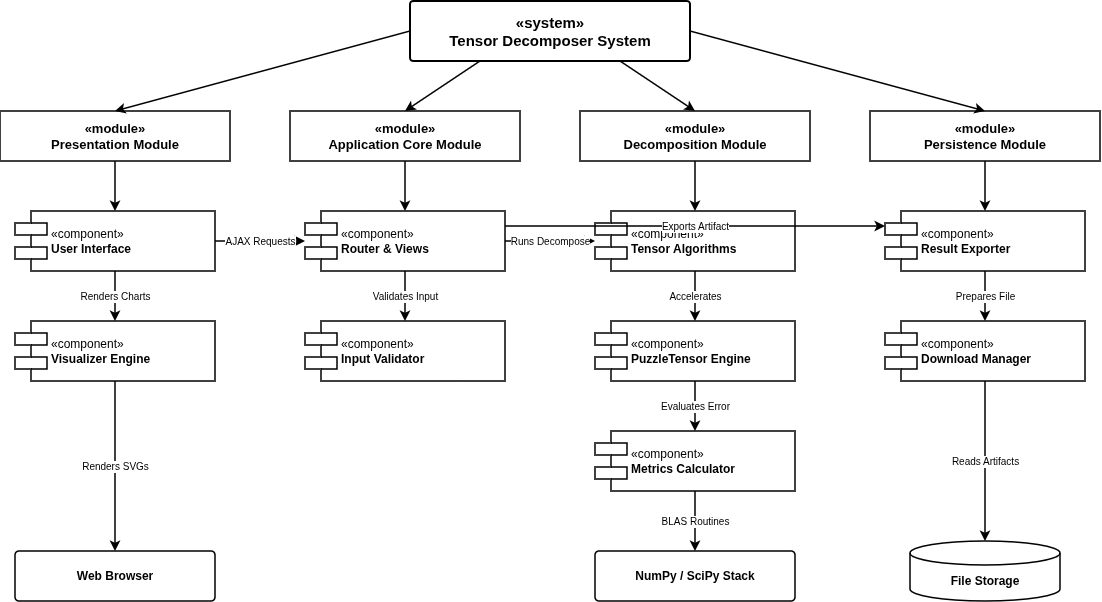

The diagram above was exported from draw.io. Its source (the exported page's mxGraphModel, read from the mxfile embedded in the PNG):
<mxGraphModel dx="1147" dy="639" grid="1" gridSize="10" guides="1" tooltips="1" connect="1" arrows="1" fold="1" page="1" pageScale="1" pageWidth="1200" pageHeight="720" background="#ffffff" math="0" shadow="0">
  <root>
    <mxCell id="0" />
    <mxCell id="1" parent="0" />
    <mxCell id="system_node" parent="1" style="rounded=1;whiteSpace=wrap;html=1;arcSize=6;fillColor=#ffffff;strokeColor=#000000;strokeWidth=2;align=center;fontColor=#000000;" value="&lt;b style=&quot;font-size: 15px;&quot;&gt;«system»&lt;br&gt;Tensor Decomposer System&lt;/b&gt;" vertex="1">
      <mxGeometry height="60" width="280" x="460" y="30" as="geometry" />
    </mxCell>
    <mxCell id="mod_presentation" parent="1" style="rounded=0;whiteSpace=wrap;html=1;fillColor=#ffffff;strokeColor=#000000;strokeWidth=1.5;align=center;fontColor=#000000;" value="&lt;b style=&quot;font-size: 13px;&quot;&gt;«module»&lt;br&gt;Presentation Module&lt;/b&gt;" vertex="1">
      <mxGeometry height="50" width="230" x="50" y="140" as="geometry" />
    </mxCell>
    <mxCell id="mod_core" parent="1" style="rounded=0;whiteSpace=wrap;html=1;fillColor=#ffffff;strokeColor=#000000;strokeWidth=1.5;align=center;fontColor=#000000;" value="&lt;b style=&quot;font-size: 13px;&quot;&gt;«module»&lt;br&gt;Application Core Module&lt;/b&gt;" vertex="1">
      <mxGeometry height="50" width="230" x="340" y="140" as="geometry" />
    </mxCell>
    <mxCell id="mod_decomp" parent="1" style="rounded=0;whiteSpace=wrap;html=1;fillColor=#ffffff;strokeColor=#000000;strokeWidth=1.5;align=center;fontColor=#000000;" value="&lt;b style=&quot;font-size: 13px;&quot;&gt;«module»&lt;br&gt;Decomposition Module&lt;/b&gt;" vertex="1">
      <mxGeometry height="50" width="230" x="630" y="140" as="geometry" />
    </mxCell>
    <mxCell id="mod_persistence" parent="1" style="rounded=0;whiteSpace=wrap;html=1;fillColor=#ffffff;strokeColor=#000000;strokeWidth=1.5;align=center;fontColor=#000000;" value="&lt;b style=&quot;font-size: 13px;&quot;&gt;«module»&lt;br&gt;Persistence Module&lt;/b&gt;" vertex="1">
      <mxGeometry height="50" width="230" x="920" y="140" as="geometry" />
    </mxCell>
    <mxCell id="comp_ui" parent="1" style="shape=component;align=left;spacingLeft=34;html=1;whiteSpace=wrap;fillColor=#ffffff;strokeColor=#000000;strokeWidth=1.5;fontColor=#000000;fontSize=12;" value="«component»&lt;br&gt;&lt;b&gt;User Interface&lt;/b&gt;" vertex="1">
      <mxGeometry height="60" width="200" x="65" y="240" as="geometry" />
    </mxCell>
    <mxCell id="comp_viz" parent="1" style="shape=component;align=left;spacingLeft=34;html=1;whiteSpace=wrap;fillColor=#ffffff;strokeColor=#000000;strokeWidth=1.5;fontColor=#000000;fontSize=12;" value="«component»&lt;br&gt;&lt;b&gt;Visualizer Engine&lt;/b&gt;" vertex="1">
      <mxGeometry height="60" width="200" x="65" y="350" as="geometry" />
    </mxCell>
    <mxCell id="comp_router" parent="1" style="shape=component;align=left;spacingLeft=34;html=1;whiteSpace=wrap;fillColor=#ffffff;strokeColor=#000000;strokeWidth=1.5;fontColor=#000000;fontSize=12;" value="«component»&lt;br&gt;&lt;b&gt;Router &amp; Views&lt;/b&gt;" vertex="1">
      <mxGeometry height="60" width="200" x="355" y="240" as="geometry" />
    </mxCell>
    <mxCell id="comp_validator" parent="1" style="shape=component;align=left;spacingLeft=34;html=1;whiteSpace=wrap;fillColor=#ffffff;strokeColor=#000000;strokeWidth=1.5;fontColor=#000000;fontSize=12;" value="«component»&lt;br&gt;&lt;b&gt;Input Validator&lt;/b&gt;" vertex="1">
      <mxGeometry height="60" width="200" x="355" y="350" as="geometry" />
    </mxCell>
    <mxCell id="comp_algorithms" parent="1" style="shape=component;align=left;spacingLeft=34;html=1;whiteSpace=wrap;fillColor=#ffffff;strokeColor=#000000;strokeWidth=1.5;fontColor=#000000;fontSize=12;" value="«component»&lt;br&gt;&lt;b&gt;Tensor Algorithms&lt;/b&gt;" vertex="1">
      <mxGeometry height="60" width="200" x="645" y="240" as="geometry" />
    </mxCell>
    <mxCell id="comp_puzzle" parent="1" style="shape=component;align=left;spacingLeft=34;html=1;whiteSpace=wrap;fillColor=#ffffff;strokeColor=#000000;strokeWidth=1.5;fontColor=#000000;fontSize=12;" value="«component»&lt;br&gt;&lt;b&gt;PuzzleTensor Engine&lt;/b&gt;" vertex="1">
      <mxGeometry height="60" width="200" x="645" y="350" as="geometry" />
    </mxCell>
    <mxCell id="comp_metrics" parent="1" style="shape=component;align=left;spacingLeft=34;html=1;whiteSpace=wrap;fillColor=#ffffff;strokeColor=#000000;strokeWidth=1.5;fontColor=#000000;fontSize=12;" value="«component»&lt;br&gt;&lt;b&gt;Metrics Calculator&lt;/b&gt;" vertex="1">
      <mxGeometry height="60" width="200" x="645" y="460" as="geometry" />
    </mxCell>
    <mxCell id="comp_exporter" parent="1" style="shape=component;align=left;spacingLeft=34;html=1;whiteSpace=wrap;fillColor=#ffffff;strokeColor=#000000;strokeWidth=1.5;fontColor=#000000;fontSize=12;" value="«component»&lt;br&gt;&lt;b&gt;Result Exporter&lt;/b&gt;" vertex="1">
      <mxGeometry height="60" width="200" x="935" y="240" as="geometry" />
    </mxCell>
    <mxCell id="comp_downloader" parent="1" style="shape=component;align=left;spacingLeft=34;html=1;whiteSpace=wrap;fillColor=#ffffff;strokeColor=#000000;strokeWidth=1.5;fontColor=#000000;fontSize=12;" value="«component»&lt;br&gt;&lt;b&gt;Download Manager&lt;/b&gt;" vertex="1">
      <mxGeometry height="60" width="200" x="935" y="350" as="geometry" />
    </mxCell>
    <mxCell id="ext_browser" parent="1" style="rounded=1;whiteSpace=wrap;html=1;arcSize=8;fillColor=#ffffff;strokeColor=#000000;strokeWidth=1.5;align=center;fontColor=#000000;fontSize=12;" value="&lt;b&gt;Web Browser&lt;/b&gt;" vertex="1">
      <mxGeometry height="50" width="200" x="65" y="580" as="geometry" />
    </mxCell>
    <mxCell id="ext_numpy" parent="1" style="rounded=1;whiteSpace=wrap;html=1;arcSize=8;fillColor=#ffffff;strokeColor=#000000;strokeWidth=1.5;align=center;fontColor=#000000;fontSize=12;" value="&lt;b&gt;NumPy / SciPy Stack&lt;/b&gt;" vertex="1">
      <mxGeometry height="50" width="200" x="645" y="580" as="geometry" />
    </mxCell>
    <mxCell id="ext_storage" parent="1" style="shape=cylinder3;whiteSpace=wrap;html=1;boundedLbl=1;backgroundOutline=1;size=12;fillColor=#ffffff;strokeColor=#000000;strokeWidth=1.5;align=center;fontColor=#000000;fontSize=12;" value="&lt;b&gt;File Storage&lt;/b&gt;" vertex="1">
      <mxGeometry height="60" width="150" x="960" y="570" as="geometry" />
    </mxCell>
    <mxCell id="edge_sys_pres" edge="1" parent="1" source="system_node" style="html=1;strokeColor=#000000;strokeWidth=1.5;endArrow=classic;exitX=0;exitY=0.5;exitDx=0;exitDy=0;entryX=0.5;entryY=0;entryDx=0;entryDy=0;" target="mod_presentation" value="">
      <mxGeometry relative="1" as="geometry" />
    </mxCell>
    <mxCell id="edge_sys_core" edge="1" parent="1" source="system_node" style="html=1;strokeColor=#000000;strokeWidth=1.5;endArrow=classic;exitX=0.25;exitY=1;exitDx=0;exitDy=0;entryX=0.5;entryY=0;entryDx=0;entryDy=0;" target="mod_core" value="">
      <mxGeometry relative="1" as="geometry" />
    </mxCell>
    <mxCell id="edge_sys_decomp" edge="1" parent="1" source="system_node" style="html=1;strokeColor=#000000;strokeWidth=1.5;endArrow=classic;exitX=0.75;exitY=1;exitDx=0;exitDy=0;entryX=0.5;entryY=0;entryDx=0;entryDy=0;" target="mod_decomp" value="">
      <mxGeometry relative="1" as="geometry" />
    </mxCell>
    <mxCell id="edge_sys_pers" edge="1" parent="1" source="system_node" style="html=1;strokeColor=#000000;strokeWidth=1.5;endArrow=classic;exitX=1;exitY=0.5;exitDx=0;exitDy=0;entryX=0.5;entryY=0;entryDx=0;entryDy=0;" target="mod_persistence" value="">
      <mxGeometry relative="1" as="geometry" />
    </mxCell>
    <mxCell id="edge_mod_ui" edge="1" parent="1" source="mod_presentation" style="html=1;strokeColor=#000000;strokeWidth=1.5;endArrow=classic;exitX=0.5;exitY=1;exitDx=0;exitDy=0;entryX=0.5;entryY=0;entryDx=0;entryDy=0;" target="comp_ui" value="">
      <mxGeometry relative="1" as="geometry" />
    </mxCell>
    <mxCell id="edge_mod_core" edge="1" parent="1" source="mod_core" style="html=1;strokeColor=#000000;strokeWidth=1.5;endArrow=classic;exitX=0.5;exitY=1;exitDx=0;exitDy=0;entryX=0.5;entryY=0;entryDx=0;entryDy=0;" target="comp_router" value="">
      <mxGeometry relative="1" as="geometry" />
    </mxCell>
    <mxCell id="edge_mod_decomp" edge="1" parent="1" source="mod_decomp" style="html=1;strokeColor=#000000;strokeWidth=1.5;endArrow=classic;exitX=0.5;exitY=1;exitDx=0;exitDy=0;entryX=0.5;entryY=0;entryDx=0;entryDy=0;" target="comp_algorithms" value="">
      <mxGeometry relative="1" as="geometry" />
    </mxCell>
    <mxCell id="edge_mod_pers" edge="1" parent="1" source="mod_persistence" style="html=1;strokeColor=#000000;strokeWidth=1.5;endArrow=classic;exitX=0.5;exitY=1;exitDx=0;exitDy=0;entryX=0.5;entryY=0;entryDx=0;entryDy=0;" target="comp_exporter" value="">
      <mxGeometry relative="1" as="geometry" />
    </mxCell>
    <mxCell id="edge_ui_viz" edge="1" parent="1" source="comp_ui" style="html=1;strokeColor=#000000;strokeWidth=1.5;fontColor=#000000;fontSize=10;endArrow=classic;exitX=0.5;exitY=1;exitDx=0;exitDy=0;entryX=0.5;entryY=0;entryDx=0;entryDy=0;" target="comp_viz" value="Renders Charts">
      <mxGeometry relative="1" as="geometry" />
    </mxCell>
    <mxCell id="edge_ui_router" edge="1" parent="1" source="comp_ui" style="html=1;strokeColor=#000000;strokeWidth=1.5;fontColor=#000000;fontSize=10;endArrow=classic;exitX=1;exitY=0.5;exitDx=0;exitDy=0;entryX=0;entryY=0.5;entryDx=0;entryDy=0;" target="comp_router" value="AJAX Requests">
      <mxGeometry relative="1" as="geometry" />
    </mxCell>
    <mxCell id="edge_router_val" edge="1" parent="1" source="comp_router" style="html=1;strokeColor=#000000;strokeWidth=1.5;fontColor=#000000;fontSize=10;endArrow=classic;exitX=0.5;exitY=1;exitDx=0;exitDy=0;entryX=0.5;entryY=0;entryDx=0;entryDy=0;" target="comp_validator" value="Validates Input">
      <mxGeometry relative="1" as="geometry" />
    </mxCell>
    <mxCell id="edge_router_algo" edge="1" parent="1" source="comp_router" style="html=1;strokeColor=#000000;strokeWidth=1.5;fontColor=#000000;fontSize=10;endArrow=classic;exitX=1;exitY=0.5;exitDx=0;exitDy=0;entryX=0;entryY=0.5;entryDx=0;entryDy=0;" target="comp_algorithms" value="Runs Decompose">
      <mxGeometry relative="1" as="geometry" />
    </mxCell>
    <mxCell id="edge_algo_puz" edge="1" parent="1" source="comp_algorithms" style="html=1;strokeColor=#000000;strokeWidth=1.5;fontColor=#000000;fontSize=10;endArrow=classic;exitX=0.5;exitY=1;exitDx=0;exitDy=0;entryX=0.5;entryY=0;entryDx=0;entryDy=0;" target="comp_puzzle" value="Accelerates">
      <mxGeometry relative="1" as="geometry" />
    </mxCell>
    <mxCell id="edge_puz_metrics" edge="1" parent="1" source="comp_puzzle" style="html=1;strokeColor=#000000;strokeWidth=1.5;fontColor=#000000;fontSize=10;endArrow=classic;exitX=0.5;exitY=1;exitDx=0;exitDy=0;entryX=0.5;entryY=0;entryDx=0;entryDy=0;" target="comp_metrics" value="Evaluates Error">
      <mxGeometry relative="1" as="geometry" />
    </mxCell>
    <mxCell id="edge_router_exp" edge="1" parent="1" source="comp_router" style="html=1;strokeColor=#000000;strokeWidth=1.5;fontColor=#000000;fontSize=10;endArrow=classic;exitX=1;exitY=0.25;exitDx=0;exitDy=0;entryX=0;entryY=0.25;entryDx=0;entryDy=0;" target="comp_exporter" value="Exports Artifact">
      <mxGeometry relative="1" as="geometry" />
    </mxCell>
    <mxCell id="edge_exp_down" edge="1" parent="1" source="comp_exporter" style="html=1;strokeColor=#000000;strokeWidth=1.5;fontColor=#000000;fontSize=10;endArrow=classic;exitX=0.5;exitY=1;exitDx=0;exitDy=0;entryX=0.5;entryY=0;entryDx=0;entryDy=0;" target="comp_downloader" value="Prepares File">
      <mxGeometry relative="1" as="geometry" />
    </mxCell>
    <mxCell id="edge_viz_browser" edge="1" parent="1" source="comp_viz" style="html=1;strokeColor=#000000;strokeWidth=1.5;fontColor=#000000;fontSize=10;endArrow=classic;exitX=0.5;exitY=1;exitDx=0;exitDy=0;entryX=0.5;entryY=0;entryDx=0;entryDy=0;" target="ext_browser" value="Renders SVGs">
      <mxGeometry relative="1" as="geometry" />
    </mxCell>
    <mxCell id="edge_met_numpy" edge="1" parent="1" source="comp_metrics" style="html=1;strokeColor=#000000;strokeWidth=1.5;fontColor=#000000;fontSize=10;endArrow=classic;exitX=0.5;exitY=1;exitDx=0;exitDy=0;entryX=0.5;entryY=0;entryDx=0;entryDy=0;" target="ext_numpy" value="BLAS Routines">
      <mxGeometry relative="1" as="geometry" />
    </mxCell>
    <mxCell id="edge_down_storage" edge="1" parent="1" source="comp_downloader" style="html=1;strokeColor=#000000;strokeWidth=1.5;fontColor=#000000;fontSize=10;endArrow=classic;exitX=0.5;exitY=1;exitDx=0;exitDy=0;entryX=0.5;entryY=0;entryDx=0;entryDy=0;" target="ext_storage" value="Reads Artifacts">
      <mxGeometry relative="1" as="geometry" />
    </mxCell>
  </root>
</mxGraphModel>